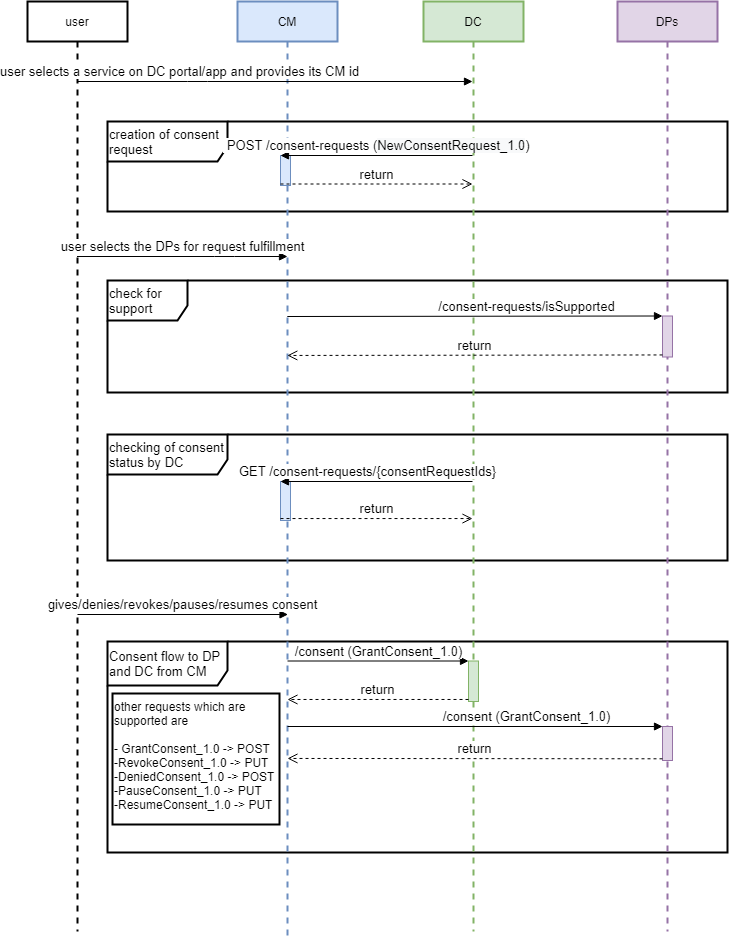

The diagram above was exported from draw.io. Its source (the exported page's mxGraphModel, read from the mxfile embedded in the PNG):
<mxGraphModel dx="1695" dy="482" grid="1" gridSize="10" guides="1" tooltips="1" connect="1" arrows="1" fold="1" page="1" pageScale="1" pageWidth="827" pageHeight="1169" math="0" shadow="0">
  <root>
    <mxCell id="0" />
    <mxCell id="1" parent="0" />
    <mxCell id="YGNDsgXFfK7mcdknyvc3-8" value="creation of consent request" style="shape=umlFrame;whiteSpace=wrap;html=1;strokeColor=#000000;strokeWidth=2;fontSize=13;align=left;width=120;height=40;" parent="1" vertex="1">
      <mxGeometry x="-700" y="160" width="620" height="90" as="geometry" />
    </mxCell>
    <mxCell id="N2QKgneIsqGh3rXGFetB-5" value="checking of consent status by DC" style="shape=umlFrame;whiteSpace=wrap;html=1;strokeColor=#000000;strokeWidth=2;fontSize=13;align=left;width=120;height=40;" parent="1" vertex="1">
      <mxGeometry x="-700" y="473" width="620" height="126" as="geometry" />
    </mxCell>
    <mxCell id="YGNDsgXFfK7mcdknyvc3-5" value="Consent flow to DP and DC from CM" style="shape=umlFrame;whiteSpace=wrap;html=1;strokeColor=#000000;strokeWidth=2;fontSize=13;align=left;width=120;height=44;" parent="1" vertex="1">
      <mxGeometry x="-700" y="680" width="620" height="211" as="geometry" />
    </mxCell>
    <mxCell id="YGNDsgXFfK7mcdknyvc3-7" value="check for support" style="shape=umlFrame;whiteSpace=wrap;html=1;strokeColor=#000000;strokeWidth=2;fontSize=13;align=left;width=80;height=40;" parent="1" vertex="1">
      <mxGeometry x="-700" y="319" width="620" height="112" as="geometry" />
    </mxCell>
    <mxCell id="ZiefCpf9B09AhcNqqk0u-1" value="user" style="shape=umlLifeline;perimeter=lifelinePerimeter;whiteSpace=wrap;html=1;container=1;collapsible=0;recursiveResize=0;outlineConnect=0;strokeWidth=2;" parent="1" vertex="1">
      <mxGeometry x="-780" y="40" width="100" height="930" as="geometry" />
    </mxCell>
    <mxCell id="ZiefCpf9B09AhcNqqk0u-2" value="CM" style="shape=umlLifeline;perimeter=lifelinePerimeter;whiteSpace=wrap;html=1;container=1;collapsible=0;recursiveResize=0;outlineConnect=0;fillColor=#dae8fc;strokeColor=#6c8ebf;strokeWidth=2;" parent="1" vertex="1">
      <mxGeometry x="-570" y="40" width="100" height="940" as="geometry" />
    </mxCell>
    <mxCell id="aCWl1qNOfhm1s_fVweik-28" value="" style="html=1;points=[];perimeter=orthogonalPerimeter;fillColor=#dae8fc;strokeColor=#6c8ebf;fontSize=13;" parent="ZiefCpf9B09AhcNqqk0u-2" vertex="1">
      <mxGeometry x="43" y="480" width="10" height="39" as="geometry" />
    </mxCell>
    <object label="user selects a service on DC portal/app and provides its CM id" id="ZiefCpf9B09AhcNqqk0u-3">
      <mxCell style="html=1;verticalAlign=bottom;endArrow=block;fontSize=13;" parent="1" edge="1">
        <mxGeometry x="-0.486" width="80" relative="1" as="geometry">
          <mxPoint x="-730.1764705882356" y="119.99999999999989" as="sourcePoint" />
          <mxPoint x="-334.9999999999998" y="119.99999999999989" as="targetPoint" />
          <Array as="points">
            <mxPoint x="-610" y="120" />
          </Array>
          <mxPoint as="offset" />
        </mxGeometry>
      </mxCell>
    </object>
    <mxCell id="xWJ0QLUWpYkjir4_KVs1-1" value="DC" style="shape=umlLifeline;perimeter=lifelinePerimeter;whiteSpace=wrap;html=1;container=1;collapsible=0;recursiveResize=0;outlineConnect=0;fillColor=#d5e8d4;strokeColor=#82b366;strokeWidth=2;" parent="1" vertex="1">
      <mxGeometry x="-384" y="40" width="100" height="930" as="geometry" />
    </mxCell>
    <mxCell id="ZNrBzUozptZV8jKMM_cK-4" value="user selects the DPs for request fulfillment" style="html=1;verticalAlign=bottom;endArrow=block;fontSize=13;" parent="1" edge="1">
      <mxGeometry width="80" relative="1" as="geometry">
        <mxPoint x="-730.5" y="295" as="sourcePoint" />
        <mxPoint x="-520" y="295" as="targetPoint" />
        <Array as="points">
          <mxPoint x="-583" y="295" />
        </Array>
      </mxGeometry>
    </mxCell>
    <mxCell id="r_mabPgRW23lEBfTMG7r-1" value="DPs" style="shape=umlLifeline;perimeter=lifelinePerimeter;whiteSpace=wrap;html=1;container=1;collapsible=0;recursiveResize=0;outlineConnect=0;fillColor=#e1d5e7;strokeColor=#9673a6;strokeWidth=2;" parent="1" vertex="1">
      <mxGeometry x="-190" y="40" width="100" height="930" as="geometry" />
    </mxCell>
    <mxCell id="aCWl1qNOfhm1s_fVweik-64" value="" style="html=1;points=[];perimeter=orthogonalPerimeter;fillColor=#e1d5e7;strokeColor=#9673a6;fontSize=13;" parent="r_mabPgRW23lEBfTMG7r-1" vertex="1">
      <mxGeometry x="45" y="725" width="10" height="34" as="geometry" />
    </mxCell>
    <mxCell id="YGNDsgXFfK7mcdknyvc3-3" value="gives/denies/revokes/pauses/resumes consent" style="html=1;verticalAlign=bottom;endArrow=block;fontSize=13;" parent="1" edge="1">
      <mxGeometry width="80" relative="1" as="geometry">
        <mxPoint x="-730" y="653" as="sourcePoint" />
        <mxPoint x="-519.5" y="653" as="targetPoint" />
        <Array as="points">
          <mxPoint x="-582.5" y="653" />
        </Array>
      </mxGeometry>
    </mxCell>
    <mxCell id="VHcETxcn4tV8Xk67E3HT-40" value="other requests which are supported are&lt;br style=&quot;font-size: 12px;&quot;&gt;&lt;br style=&quot;font-size: 12px;&quot;&gt;- GrantConsent_1.0 -&amp;gt; POST&lt;br style=&quot;font-size: 12px;&quot;&gt;-RevokeConsent_1.0 -&amp;gt; PUT&lt;br style=&quot;font-size: 12px;&quot;&gt;-DeniedConsent_1.0 -&amp;gt; POST&lt;br style=&quot;font-size: 12px;&quot;&gt;-PauseConsent_1.0 -&amp;gt; PUT&lt;br style=&quot;font-size: 12px;&quot;&gt;-ResumeConsent_1.0 -&amp;gt; PUT" style="text;html=1;fillColor=none;align=left;verticalAlign=top;whiteSpace=wrap;rounded=0;strokeWidth=2;strokeColor=#000000;fontSize=12;" parent="1" vertex="1">
      <mxGeometry x="-695" y="732" width="167" height="131" as="geometry" />
    </mxCell>
    <mxCell id="aCWl1qNOfhm1s_fVweik-4" value="" style="html=1;points=[];perimeter=orthogonalPerimeter;fillColor=#dae8fc;strokeColor=#6c8ebf;fontSize=13;" parent="1" vertex="1">
      <mxGeometry x="-527" y="194" width="10" height="30" as="geometry" />
    </mxCell>
    <mxCell id="aCWl1qNOfhm1s_fVweik-5" value="&lt;span style=&quot;font-size: 13px;&quot;&gt;&amp;nbsp;POST /consent-requests (&lt;/span&gt;&lt;span style=&quot;font-size: 13px; text-align: left; background-color: rgb(248, 249, 250);&quot;&gt;NewConsentRequest_1.0&lt;/span&gt;&lt;span style=&quot;font-size: 13px;&quot;&gt;)&lt;/span&gt;" style="html=1;verticalAlign=bottom;endArrow=block;entryX=0;entryY=0;fontSize=13;" parent="1" target="aCWl1qNOfhm1s_fVweik-4" edge="1">
      <mxGeometry relative="1" as="geometry">
        <mxPoint x="-335" y="194" as="sourcePoint" />
      </mxGeometry>
    </mxCell>
    <mxCell id="aCWl1qNOfhm1s_fVweik-6" value="return" style="html=1;verticalAlign=bottom;endArrow=open;dashed=1;endSize=8;exitX=0;exitY=0.95;fontSize=13;" parent="1" source="aCWl1qNOfhm1s_fVweik-4" edge="1">
      <mxGeometry relative="1" as="geometry">
        <mxPoint x="-335" y="222.5000000000001" as="targetPoint" />
      </mxGeometry>
    </mxCell>
    <mxCell id="aCWl1qNOfhm1s_fVweik-19" value="" style="html=1;points=[];perimeter=orthogonalPerimeter;fillColor=#e1d5e7;strokeColor=#9673a6;fontSize=13;" parent="1" vertex="1">
      <mxGeometry x="-145" y="354.5" width="10" height="41" as="geometry" />
    </mxCell>
    <mxCell id="aCWl1qNOfhm1s_fVweik-20" value="&lt;span style=&quot;font-size: 13px;&quot;&gt;/consent-requests/isSupported&lt;/span&gt;" style="html=1;verticalAlign=bottom;endArrow=block;entryX=0;entryY=0;fontSize=13;" parent="1" target="aCWl1qNOfhm1s_fVweik-19" edge="1">
      <mxGeometry x="0.2739" relative="1" as="geometry">
        <mxPoint x="-520.1764705882356" y="354.9999999999999" as="sourcePoint" />
        <mxPoint as="offset" />
      </mxGeometry>
    </mxCell>
    <mxCell id="aCWl1qNOfhm1s_fVweik-21" value="return" style="html=1;verticalAlign=bottom;endArrow=open;dashed=1;endSize=8;exitX=0;exitY=0.95;fontSize=13;" parent="1" source="aCWl1qNOfhm1s_fVweik-19" edge="1">
      <mxGeometry relative="1" as="geometry">
        <mxPoint x="-520.1764705882356" y="393.94999999999993" as="targetPoint" />
      </mxGeometry>
    </mxCell>
    <mxCell id="aCWl1qNOfhm1s_fVweik-29" value="&lt;span style=&quot;font-size: 13px;&quot;&gt;GET /consent-requests/{consentRequestIds}&lt;/span&gt;" style="html=1;verticalAlign=bottom;endArrow=block;entryX=0;entryY=0;fontSize=13;" parent="1" target="aCWl1qNOfhm1s_fVweik-28" edge="1">
      <mxGeometry x="0.0938" relative="1" as="geometry">
        <mxPoint x="-334.9999999999998" y="520" as="sourcePoint" />
        <mxPoint as="offset" />
      </mxGeometry>
    </mxCell>
    <mxCell id="aCWl1qNOfhm1s_fVweik-30" value="return" style="html=1;verticalAlign=bottom;endArrow=open;dashed=1;endSize=8;exitX=0;exitY=0.95;fontSize=13;" parent="1" source="aCWl1qNOfhm1s_fVweik-28" edge="1">
      <mxGeometry relative="1" as="geometry">
        <mxPoint x="-334.9999999999998" y="557.05" as="targetPoint" />
      </mxGeometry>
    </mxCell>
    <mxCell id="aCWl1qNOfhm1s_fVweik-65" value="&lt;span style=&quot;font-size: 13px;&quot;&gt;/consent (GrantConsent_1.0)&lt;/span&gt;" style="html=1;verticalAlign=bottom;endArrow=block;entryX=0;entryY=0;fontSize=13;" parent="1" target="aCWl1qNOfhm1s_fVweik-64" edge="1">
      <mxGeometry x="0.2739" relative="1" as="geometry">
        <mxPoint x="-520" y="765" as="sourcePoint" />
        <mxPoint as="offset" />
      </mxGeometry>
    </mxCell>
    <mxCell id="aCWl1qNOfhm1s_fVweik-66" value="return" style="html=1;verticalAlign=bottom;endArrow=open;dashed=1;endSize=8;exitX=0;exitY=0.95;fontSize=13;" parent="1" source="aCWl1qNOfhm1s_fVweik-64" edge="1">
      <mxGeometry relative="1" as="geometry">
        <mxPoint x="-520" y="796.95" as="targetPoint" />
      </mxGeometry>
    </mxCell>
    <mxCell id="aCWl1qNOfhm1s_fVweik-67" value="" style="html=1;points=[];perimeter=orthogonalPerimeter;fillColor=#d5e8d4;strokeColor=#82b366;fontSize=13;" parent="1" vertex="1">
      <mxGeometry x="-339" y="699.5" width="10" height="40.5" as="geometry" />
    </mxCell>
    <mxCell id="aCWl1qNOfhm1s_fVweik-68" value="&lt;span style=&quot;font-size: 13px;&quot;&gt;/consent (GrantConsent_1.0)&lt;/span&gt;" style="html=1;verticalAlign=bottom;endArrow=block;entryX=0;entryY=0;fontSize=13;" parent="1" target="aCWl1qNOfhm1s_fVweik-67" edge="1">
      <mxGeometry relative="1" as="geometry">
        <mxPoint x="-520" y="699.5" as="sourcePoint" />
      </mxGeometry>
    </mxCell>
    <mxCell id="aCWl1qNOfhm1s_fVweik-69" value="return" style="html=1;verticalAlign=bottom;endArrow=open;dashed=1;endSize=8;exitX=0;exitY=0.95;fontSize=13;" parent="1" source="aCWl1qNOfhm1s_fVweik-67" edge="1">
      <mxGeometry relative="1" as="geometry">
        <mxPoint x="-520" y="737.9749999999999" as="targetPoint" />
      </mxGeometry>
    </mxCell>
  </root>
</mxGraphModel>